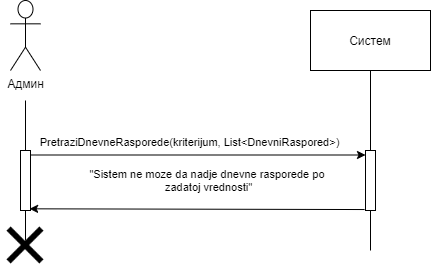

The diagram above was exported from draw.io. Its source (the exported page's mxGraphModel, read from the mxfile embedded in the PNG):
<mxGraphModel dx="483" dy="477" grid="1" gridSize="10" guides="1" tooltips="1" connect="1" arrows="1" fold="1" page="1" pageScale="1" pageWidth="827" pageHeight="1169" math="0" shadow="0">
  <root>
    <mxCell id="0" />
    <mxCell id="1" parent="0" />
    <mxCell id="bx-bxCVwLNowEof59Hv7-1" value="Админ" style="shape=umlActor;verticalLabelPosition=bottom;verticalAlign=top;html=1;" vertex="1" parent="1">
      <mxGeometry x="160" y="80" width="30" height="70" as="geometry" />
    </mxCell>
    <mxCell id="bx-bxCVwLNowEof59Hv7-2" value="" style="points=[];perimeter=orthogonalPerimeter;rounded=0;shadow=0;strokeWidth=1;" vertex="1" parent="1">
      <mxGeometry x="170" y="230" width="10" height="60" as="geometry" />
    </mxCell>
    <mxCell id="bx-bxCVwLNowEof59Hv7-3" value="" style="endArrow=none;html=1;" edge="1" parent="1" source="bx-bxCVwLNowEof59Hv7-2">
      <mxGeometry width="50" height="50" relative="1" as="geometry">
        <mxPoint x="180" y="270" as="sourcePoint" />
        <mxPoint x="175" y="180" as="targetPoint" />
      </mxGeometry>
    </mxCell>
    <mxCell id="bx-bxCVwLNowEof59Hv7-4" value="" style="endArrow=none;html=1;" edge="1" parent="1" target="bx-bxCVwLNowEof59Hv7-2">
      <mxGeometry width="50" height="50" relative="1" as="geometry">
        <mxPoint x="175" y="320" as="sourcePoint" />
        <mxPoint x="210" y="390" as="targetPoint" />
      </mxGeometry>
    </mxCell>
    <mxCell id="bx-bxCVwLNowEof59Hv7-5" value="Систем" style="rounded=0;whiteSpace=wrap;html=1;" vertex="1" parent="1">
      <mxGeometry x="460" y="90" width="120" height="60" as="geometry" />
    </mxCell>
    <mxCell id="bx-bxCVwLNowEof59Hv7-6" value="" style="points=[];perimeter=orthogonalPerimeter;rounded=0;shadow=0;strokeWidth=1;" vertex="1" parent="1">
      <mxGeometry x="515" y="230" width="10" height="60" as="geometry" />
    </mxCell>
    <mxCell id="bx-bxCVwLNowEof59Hv7-7" value="" style="endArrow=none;html=1;" edge="1" parent="1" source="bx-bxCVwLNowEof59Hv7-6" target="bx-bxCVwLNowEof59Hv7-5">
      <mxGeometry width="50" height="50" relative="1" as="geometry">
        <mxPoint x="495" y="210" as="sourcePoint" />
        <mxPoint x="520" y="180" as="targetPoint" />
      </mxGeometry>
    </mxCell>
    <mxCell id="bx-bxCVwLNowEof59Hv7-8" value="" style="endArrow=none;html=1;" edge="1" parent="1" target="bx-bxCVwLNowEof59Hv7-6">
      <mxGeometry width="50" height="50" relative="1" as="geometry">
        <mxPoint x="520" y="329.9999999999999" as="sourcePoint" />
        <mxPoint x="515" y="400" as="targetPoint" />
      </mxGeometry>
    </mxCell>
    <mxCell id="bx-bxCVwLNowEof59Hv7-9" value="" style="endArrow=classic;html=1;exitX=1.1;exitY=0.075;exitDx=0;exitDy=0;exitPerimeter=0;" edge="1" parent="1" source="bx-bxCVwLNowEof59Hv7-2" target="bx-bxCVwLNowEof59Hv7-6">
      <mxGeometry width="50" height="50" relative="1" as="geometry">
        <mxPoint x="220" y="230" as="sourcePoint" />
        <mxPoint x="270" y="180" as="targetPoint" />
      </mxGeometry>
    </mxCell>
    <mxCell id="bx-bxCVwLNowEof59Hv7-10" value="PretraziDnevneRasporede(kriterijum, List&amp;lt;DnevniRaspored&amp;gt;)" style="edgeLabel;html=1;align=center;verticalAlign=middle;resizable=0;points=[];" vertex="1" connectable="0" parent="bx-bxCVwLNowEof59Hv7-9">
      <mxGeometry x="-0.1824" y="-1" relative="1" as="geometry">
        <mxPoint x="21.41" y="-14" as="offset" />
      </mxGeometry>
    </mxCell>
    <mxCell id="bx-bxCVwLNowEof59Hv7-11" value="&quot;Sistem ne moze da nadje dnevne rasporede po&amp;nbsp;&lt;br&gt;zadatoj vrednosti&quot;" style="edgeLabel;html=1;align=center;verticalAlign=middle;resizable=0;points=[];" vertex="1" connectable="0" parent="bx-bxCVwLNowEof59Hv7-9">
      <mxGeometry x="0.3962" y="-2" relative="1" as="geometry">
        <mxPoint x="-56.51999999999998" y="23.5" as="offset" />
      </mxGeometry>
    </mxCell>
    <mxCell id="bx-bxCVwLNowEof59Hv7-12" value="" style="endArrow=classic;html=1;exitX=-0.09;exitY=0.984;exitDx=0;exitDy=0;exitPerimeter=0;entryX=0.91;entryY=0.972;entryDx=0;entryDy=0;entryPerimeter=0;" edge="1" parent="1" source="bx-bxCVwLNowEof59Hv7-6" target="bx-bxCVwLNowEof59Hv7-2">
      <mxGeometry width="50" height="50" relative="1" as="geometry">
        <mxPoint x="220" y="230" as="sourcePoint" />
        <mxPoint x="180" y="269" as="targetPoint" />
      </mxGeometry>
    </mxCell>
    <mxCell id="bx-bxCVwLNowEof59Hv7-13" value="" style="shape=image;html=1;verticalAlign=top;verticalLabelPosition=bottom;labelBackgroundColor=#ffffff;imageAspect=0;aspect=fixed;image=https://cdn0.iconfinder.com/data/icons/solid-line-essential-ui-icon-set/512/essential_set_close-128.png" vertex="1" parent="1">
      <mxGeometry x="150" y="300" width="50" height="50" as="geometry" />
    </mxCell>
  </root>
</mxGraphModel>